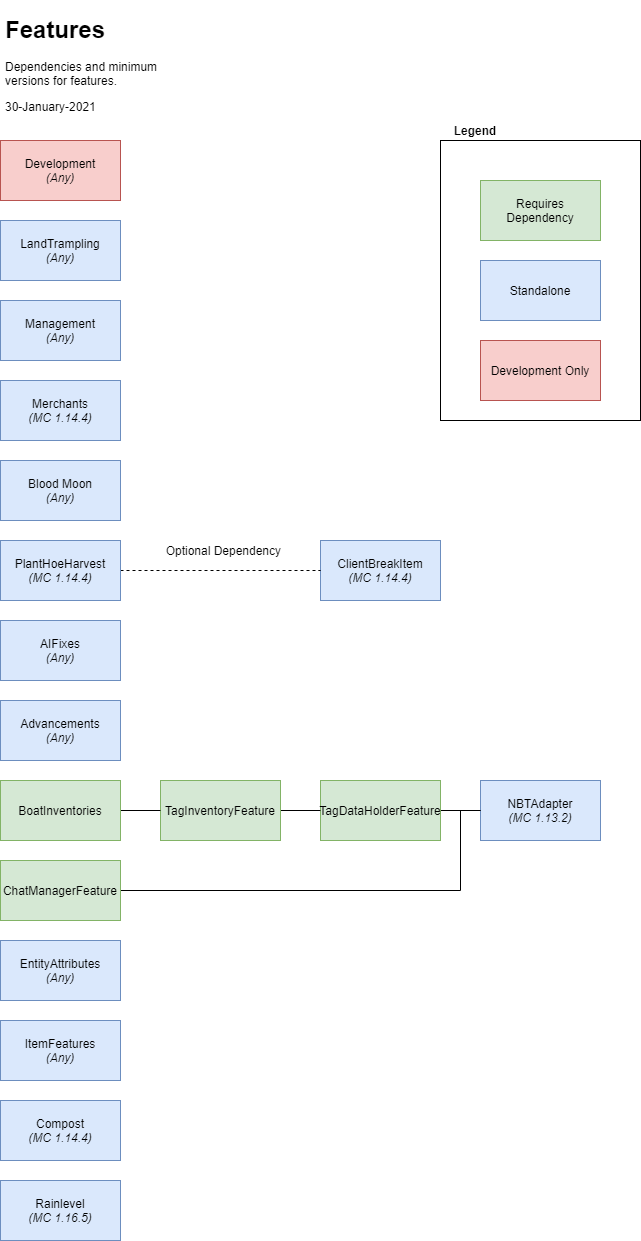

The diagram above was exported from draw.io. Its source (the exported page's mxGraphModel, read from the mxfile embedded in the PNG):
<mxGraphModel dx="1072" dy="1824" grid="1" gridSize="10" guides="1" tooltips="1" connect="1" arrows="1" fold="1" page="1" pageScale="1" pageWidth="850" pageHeight="1100" math="0" shadow="0">
  <root>
    <mxCell id="0" />
    <mxCell id="1" parent="0" />
    <mxCell id="3" value="Development&lt;br&gt;&lt;i&gt;(Any)&lt;/i&gt;" style="rounded=0;whiteSpace=wrap;html=1;fillColor=#f8cecc;strokeColor=#b85450;" parent="1" vertex="1">
      <mxGeometry x="40" y="40" width="120" height="60" as="geometry" />
    </mxCell>
    <mxCell id="4" value="NBTAdapter&lt;br&gt;&lt;i&gt;(MC 1.13.2)&lt;/i&gt;" style="rounded=0;whiteSpace=wrap;html=1;fillColor=#dae8fc;strokeColor=#6c8ebf;" parent="1" vertex="1">
      <mxGeometry x="520" y="680" width="120" height="60" as="geometry" />
    </mxCell>
    <mxCell id="20" style="edgeStyle=orthogonalEdgeStyle;rounded=0;orthogonalLoop=1;jettySize=auto;html=1;exitX=1;exitY=0.5;exitDx=0;exitDy=0;entryX=0;entryY=0.5;entryDx=0;entryDy=0;endArrow=none;endFill=0;" parent="1" source="5" target="4" edge="1">
      <mxGeometry relative="1" as="geometry" />
    </mxCell>
    <mxCell id="5" value="TagDataHolderFeature" style="rounded=0;whiteSpace=wrap;html=1;fillColor=#d5e8d4;strokeColor=#82b366;" parent="1" vertex="1">
      <mxGeometry x="360" y="680" width="120" height="60" as="geometry" />
    </mxCell>
    <mxCell id="21" style="edgeStyle=orthogonalEdgeStyle;rounded=0;orthogonalLoop=1;jettySize=auto;html=1;exitX=1;exitY=0.5;exitDx=0;exitDy=0;entryX=0;entryY=0.5;entryDx=0;entryDy=0;endArrow=none;endFill=0;" parent="1" source="6" target="5" edge="1">
      <mxGeometry relative="1" as="geometry" />
    </mxCell>
    <mxCell id="6" value="TagInventoryFeature" style="rounded=0;whiteSpace=wrap;html=1;fillColor=#d5e8d4;strokeColor=#82b366;" parent="1" vertex="1">
      <mxGeometry x="200" y="680" width="120" height="60" as="geometry" />
    </mxCell>
    <mxCell id="22" style="edgeStyle=orthogonalEdgeStyle;rounded=0;orthogonalLoop=1;jettySize=auto;html=1;exitX=1;exitY=0.5;exitDx=0;exitDy=0;entryX=0;entryY=0.5;entryDx=0;entryDy=0;endArrow=none;endFill=0;" parent="1" source="7" target="6" edge="1">
      <mxGeometry relative="1" as="geometry" />
    </mxCell>
    <mxCell id="7" value="BoatInventories" style="rounded=0;whiteSpace=wrap;html=1;fillColor=#d5e8d4;strokeColor=#82b366;" parent="1" vertex="1">
      <mxGeometry x="40" y="680" width="120" height="60" as="geometry" />
    </mxCell>
    <mxCell id="8" value="Advancements&lt;br&gt;&lt;i&gt;(Any)&lt;/i&gt;" style="rounded=0;whiteSpace=wrap;html=1;fillColor=#dae8fc;strokeColor=#6c8ebf;" parent="1" vertex="1">
      <mxGeometry x="40" y="600" width="120" height="60" as="geometry" />
    </mxCell>
    <mxCell id="9" value="AIFixes&lt;br&gt;&lt;i&gt;(Any)&lt;/i&gt;" style="rounded=0;whiteSpace=wrap;html=1;fillColor=#dae8fc;strokeColor=#6c8ebf;" parent="1" vertex="1">
      <mxGeometry x="40" y="520" width="120" height="60" as="geometry" />
    </mxCell>
    <mxCell id="23" style="edgeStyle=orthogonalEdgeStyle;rounded=0;orthogonalLoop=1;jettySize=auto;html=1;exitX=1;exitY=0.5;exitDx=0;exitDy=0;entryX=0;entryY=0.5;entryDx=0;entryDy=0;endArrow=none;endFill=0;" parent="1" source="10" target="4" edge="1">
      <mxGeometry relative="1" as="geometry">
        <Array as="points">
          <mxPoint x="500" y="790" />
          <mxPoint x="500" y="710" />
        </Array>
      </mxGeometry>
    </mxCell>
    <mxCell id="10" value="ChatManagerFeature" style="rounded=0;whiteSpace=wrap;html=1;fillColor=#d5e8d4;strokeColor=#82b366;" parent="1" vertex="1">
      <mxGeometry x="40" y="760" width="120" height="60" as="geometry" />
    </mxCell>
    <mxCell id="11" value="ClientBreakItem&lt;br&gt;&lt;i&gt;(MC 1.14.4)&lt;/i&gt;" style="rounded=0;whiteSpace=wrap;html=1;fillColor=#dae8fc;strokeColor=#6c8ebf;" parent="1" vertex="1">
      <mxGeometry x="360" y="440" width="120" height="60" as="geometry" />
    </mxCell>
    <mxCell id="12" value="Blood Moon&lt;br&gt;&lt;i&gt;(Any)&lt;/i&gt;" style="rounded=0;whiteSpace=wrap;html=1;fillColor=#dae8fc;strokeColor=#6c8ebf;" parent="1" vertex="1">
      <mxGeometry x="40" y="360" width="120" height="60" as="geometry" />
    </mxCell>
    <mxCell id="13" value="EntityAttributes&lt;br&gt;&lt;i&gt;(Any)&lt;/i&gt;" style="rounded=0;whiteSpace=wrap;html=1;fillColor=#dae8fc;strokeColor=#6c8ebf;" parent="1" vertex="1">
      <mxGeometry x="40" y="840" width="120" height="60" as="geometry" />
    </mxCell>
    <mxCell id="14" value="ItemFeatures&lt;br&gt;&lt;i&gt;(Any)&lt;/i&gt;" style="rounded=0;whiteSpace=wrap;html=1;fillColor=#dae8fc;strokeColor=#6c8ebf;" parent="1" vertex="1">
      <mxGeometry x="40" y="920" width="120" height="60" as="geometry" />
    </mxCell>
    <mxCell id="15" value="LandTrampling&lt;br&gt;&lt;i&gt;(Any)&lt;/i&gt;" style="rounded=0;whiteSpace=wrap;html=1;fillColor=#dae8fc;strokeColor=#6c8ebf;" parent="1" vertex="1">
      <mxGeometry x="40" y="120" width="120" height="60" as="geometry" />
    </mxCell>
    <mxCell id="16" value="Management&lt;br&gt;&lt;i&gt;(Any)&lt;/i&gt;" style="rounded=0;whiteSpace=wrap;html=1;fillColor=#dae8fc;strokeColor=#6c8ebf;" parent="1" vertex="1">
      <mxGeometry x="40" y="200" width="120" height="60" as="geometry" />
    </mxCell>
    <mxCell id="17" value="Merchants&lt;br&gt;&lt;i&gt;(MC 1.14.4)&lt;/i&gt;" style="rounded=0;whiteSpace=wrap;html=1;fillColor=#dae8fc;strokeColor=#6c8ebf;" parent="1" vertex="1">
      <mxGeometry x="40" y="280" width="120" height="60" as="geometry" />
    </mxCell>
    <mxCell id="24" style="edgeStyle=orthogonalEdgeStyle;rounded=0;orthogonalLoop=1;jettySize=auto;html=1;exitX=1;exitY=0.5;exitDx=0;exitDy=0;entryX=0;entryY=0.5;entryDx=0;entryDy=0;dashed=1;endArrow=none;endFill=0;" parent="1" source="18" target="11" edge="1">
      <mxGeometry relative="1" as="geometry" />
    </mxCell>
    <mxCell id="18" value="PlantHoeHarvest&lt;br&gt;&lt;i&gt;(MC 1.14.4)&lt;/i&gt;" style="rounded=0;whiteSpace=wrap;html=1;fillColor=#dae8fc;strokeColor=#6c8ebf;" parent="1" vertex="1">
      <mxGeometry x="40" y="440" width="120" height="60" as="geometry" />
    </mxCell>
    <mxCell id="19" value="Compost&lt;br&gt;&lt;i&gt;(MC 1.14.4)&lt;/i&gt;" style="rounded=0;whiteSpace=wrap;html=1;fillColor=#dae8fc;strokeColor=#6c8ebf;" parent="1" vertex="1">
      <mxGeometry x="40" y="1000" width="120" height="60" as="geometry" />
    </mxCell>
    <mxCell id="25" value="Optional Dependency&amp;nbsp;" style="text;html=1;strokeColor=none;fillColor=none;align=center;verticalAlign=middle;whiteSpace=wrap;rounded=0;" parent="1" vertex="1">
      <mxGeometry x="200" y="440" width="130" height="20" as="geometry" />
    </mxCell>
    <mxCell id="32" value="&lt;h1&gt;Features&lt;/h1&gt;&lt;p&gt;Dependencies and minimum versions for features.&lt;/p&gt;&lt;p&gt;30-January-2021&lt;/p&gt;" style="text;html=1;strokeColor=none;fillColor=none;spacing=5;spacingTop=-20;whiteSpace=wrap;overflow=hidden;rounded=0;" parent="1" vertex="1">
      <mxGeometry x="40" y="-90" width="190" height="120" as="geometry" />
    </mxCell>
    <mxCell id="33" value="" style="group" parent="1" vertex="1" connectable="0">
      <mxGeometry x="480" y="20" width="200" height="300" as="geometry" />
    </mxCell>
    <mxCell id="30" value="" style="rounded=0;whiteSpace=wrap;html=1;fillColor=none;" parent="33" vertex="1">
      <mxGeometry y="20" width="200" height="280" as="geometry" />
    </mxCell>
    <mxCell id="26" value="Development Only" style="rounded=0;whiteSpace=wrap;html=1;fillColor=#f8cecc;strokeColor=#b85450;" parent="33" vertex="1">
      <mxGeometry x="40" y="220" width="120" height="60" as="geometry" />
    </mxCell>
    <mxCell id="28" value="Standalone" style="rounded=0;whiteSpace=wrap;html=1;fillColor=#dae8fc;strokeColor=#6c8ebf;" parent="33" vertex="1">
      <mxGeometry x="40" y="140" width="120" height="60" as="geometry" />
    </mxCell>
    <mxCell id="29" value="Requires Dependency" style="rounded=0;whiteSpace=wrap;html=1;fillColor=#d5e8d4;strokeColor=#82b366;" parent="33" vertex="1">
      <mxGeometry x="40" y="60" width="120" height="60" as="geometry" />
    </mxCell>
    <mxCell id="31" value="Legend" style="text;html=1;strokeColor=none;fillColor=none;align=center;verticalAlign=middle;whiteSpace=wrap;rounded=0;fontStyle=1" parent="33" vertex="1">
      <mxGeometry width="70" height="20" as="geometry" />
    </mxCell>
    <mxCell id="35" value="Rainlevel&lt;br&gt;&lt;i&gt;(MC 1.16.5)&lt;/i&gt;" style="rounded=0;whiteSpace=wrap;html=1;fillColor=#dae8fc;strokeColor=#6c8ebf;" vertex="1" parent="1">
      <mxGeometry x="40" y="1080" width="120" height="60" as="geometry" />
    </mxCell>
  </root>
</mxGraphModel>